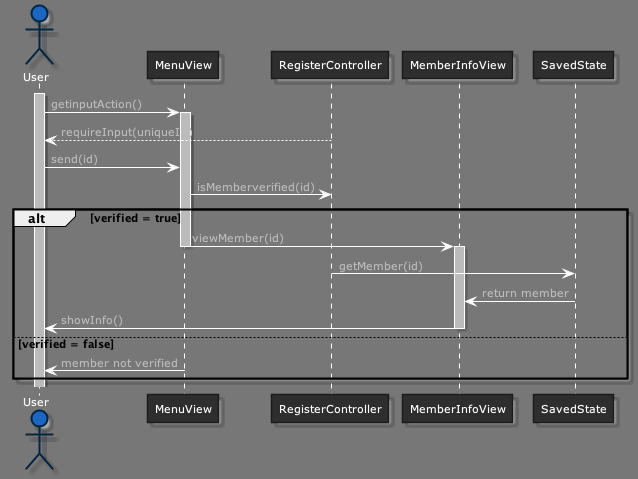

The diagram above was rendered by PlantUML. Its source (embedded in the PNG):
@startuml sequenceDiagramViewMember



skinparam backgroundColor 777
skinparam stereotypeCBackgroundColor 1a66c2





skinparam backgroundColor 777






skinparam circledCharacter {
  radius 8
  fontSize 11
  fontName "Verdana"
}

skinparam class {
    backgroundColor 2e2e2e
  borderColor 1b1b1b
    fontColor fff
  fontName "Verdana"
  fontSize 11
  stereotypeFontColor aaa
  stereotypeFontSize 11
    arrowColor fff
  arrowFontName "Verdana"
  arrowFontColor bbb
  arrowFontSize 11

  attributeFontColor aaa
  attributeFontSize 11
  attributeIconSize 11
}


skinparam actor {
    backgroundColor 1a66c2
  borderColor 002642
    fontColor fff
  fontName "Verdana"
  fontSize 11
  stereotypeFontColor aaa
  stereotypeFontSize 11
}

skinparam participant {
    backgroundColor 2e2e2e
  borderColor 1b1b1b
    fontColor fff
  fontName "Verdana"
  fontSize 11
  stereotypeFontColor aaa
  stereotypeFontSize 11
}


skinparam interface {
    backgroundColor 1a66c2
  borderColor 002642
    fontColor fff
  fontName "Verdana"
  fontSize 11
  stereotypeFontColor aaa
  stereotypeFontSize 11
}

skinparam component {
    backgroundColor 2e2e2e
  borderColor 1b1b1b
    fontColor fff
  fontName "Verdana"
  fontSize 11
  stereotypeFontColor aaa
  stereotypeFontSize 11
}

skinparam node {
    backgroundColor 2e2e2e
  borderColor 1b1b1b
    fontColor fff
  fontName "Verdana"
  fontSize 11
  stereotypeFontColor aaa
  stereotypeFontSize 11
}

skinparam database {
    backgroundColor 2e2e2e
  borderColor 1b1b1b
    fontColor fff
  fontName "Verdana"
  fontSize 11
  stereotypeFontColor aaa
  stereotypeFontSize 11
}

skinparam queue {
    backgroundColor 2e2e2e
  borderColor 1b1b1b
    fontColor fff
  fontName "Verdana"
  fontSize 11
  stereotypeFontColor aaa
  stereotypeFontSize 11
}


skinparam usecase {
    backgroundColor 2e2e2e
  borderColor 1b1b1b
    fontColor fff
  fontName "Verdana"
  fontSize 11
  stereotypeFontColor aaa
  stereotypeFontSize 11
    arrowColor fff
  arrowFontName "Verdana"
  arrowFontColor bbb
  arrowFontSize 11
}

skinparam activity {
    backgroundColor 2e2e2e
  borderColor 1b1b1b
    fontColor fff
  fontName "Verdana"
  fontSize 11
  stereotypeFontColor aaa
  stereotypeFontSize 11
    arrowColor fff
  arrowFontName "Verdana"
  arrowFontColor bbb
  arrowFontSize 11
}

skinparam sequence {
    fontColor fff
  fontName "Verdana"
  fontSize 11
  stereotypeFontColor aaa
  stereotypeFontSize 11
    arrowColor fff
  arrowFontName "Verdana"
  arrowFontColor bbb
  arrowFontSize 11

  lifeLineBorderColor fff
  lifeLineBackgroundColor bbb
}

skinparam boundary {
    backgroundColor 1a66c2
  borderColor 002642
    fontColor fff
  fontName "Verdana"
  fontSize 11
  stereotypeFontColor aaa
  stereotypeFontSize 11
}

skinparam control {
    backgroundColor 1a66c2
  borderColor 002642
    fontColor fff
  fontName "Verdana"
  fontSize 11
  stereotypeFontColor aaa
  stereotypeFontSize 11
}

skinparam entity {
    backgroundColor 1a66c2
  borderColor 002642
    fontColor fff
  fontName "Verdana"
  fontSize 11
  stereotypeFontColor aaa
  stereotypeFontSize 11
}


skinparam state {
    backgroundColor 2e2e2e
  borderColor 1b1b1b
    fontColor fff
  fontName "Verdana"
  fontSize 11
  stereotypeFontColor aaa
  stereotypeFontSize 11
    arrowColor fff
  arrowFontName "Verdana"
  arrowFontColor bbb
  arrowFontSize 11
  startColor 1a66c2
  endColor 002642
}


skinparam object {
    backgroundColor 2e2e2e
  borderColor 1b1b1b
    fontColor fff
  fontName "Verdana"
  fontSize 11
  stereotypeFontColor aaa
  stereotypeFontSize 11
    arrowColor fff
  arrowFontName "Verdana"
  arrowFontColor bbb
  arrowFontSize 11
}


skinparam note {
    backgroundColor 1a66c2
  borderColor 002642
    fontColor fff
  fontName "Verdana"
  fontSize 11
  stereotypeFontColor aaa
  stereotypeFontSize 11
}

skinparam cloud {
    backgroundColor 2e2e2e
  borderColor 1b1b1b
    fontColor fff
  fontName "Verdana"
  fontSize 11
  stereotypeFontColor aaa
  stereotypeFontSize 11
    arrowColor fff
  arrowFontName "Verdana"
  arrowFontColor bbb
  arrowFontSize 11
}

skinparam rectangle {
    backgroundColor 2e2e2e
  borderColor 1b1b1b
    fontColor fff
  fontName "Verdana"
  fontSize 11
  stereotypeFontColor aaa
  stereotypeFontSize 11
}

skinparam storage {
    backgroundColor 2e2e2e
  borderColor 1b1b1b
    fontColor fff
  fontName "Verdana"
  fontSize 11
  stereotypeFontColor aaa
  stereotypeFontSize 11
}

actor User
activate User
User -> MenuView : getinputAction()
activate MenuView
RegisterController --> User : requireInput(uniqueID)
User -> MenuView : send(id)
MenuView -> RegisterController : isMemberverified(id)
alt verified = true
    MenuView -> MemberInfoView : viewMember(id)
    deactivate MenuView
    activate MemberInfoView
    RegisterController -> SavedState : getMember(id)
    SavedState -> MemberInfoView : return member
    MemberInfoView -> User : showInfo() 
    deactivate MemberInfoView
else verified = false
    MenuView -> User : member not verified

end
@enduml